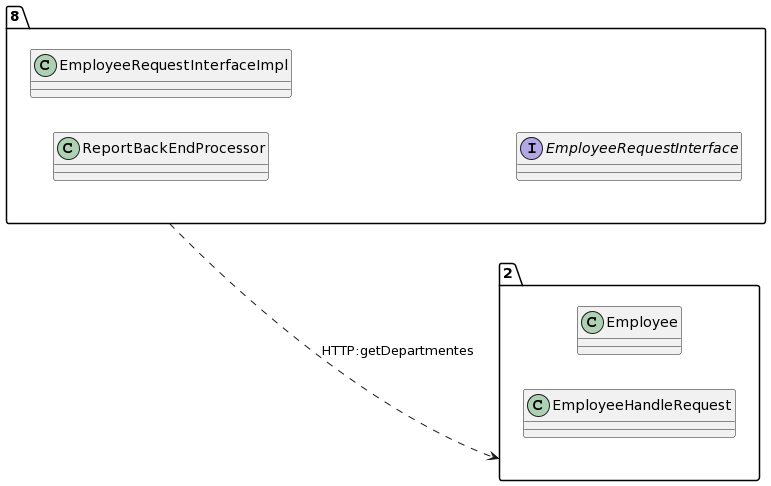

The diagram above was rendered by PlantUML. Its source (embedded in the PNG):
@startuml
allow_mixing
left to right direction
package "8"{
class ReportBackEndProcessor
class EmployeeRequestInterfaceImpl
interface EmployeeRequestInterface

}
package "2"{
class Employee
class EmployeeHandleRequest

}
"8" ..> "2":HTTP:getDepartmentes
@enduml